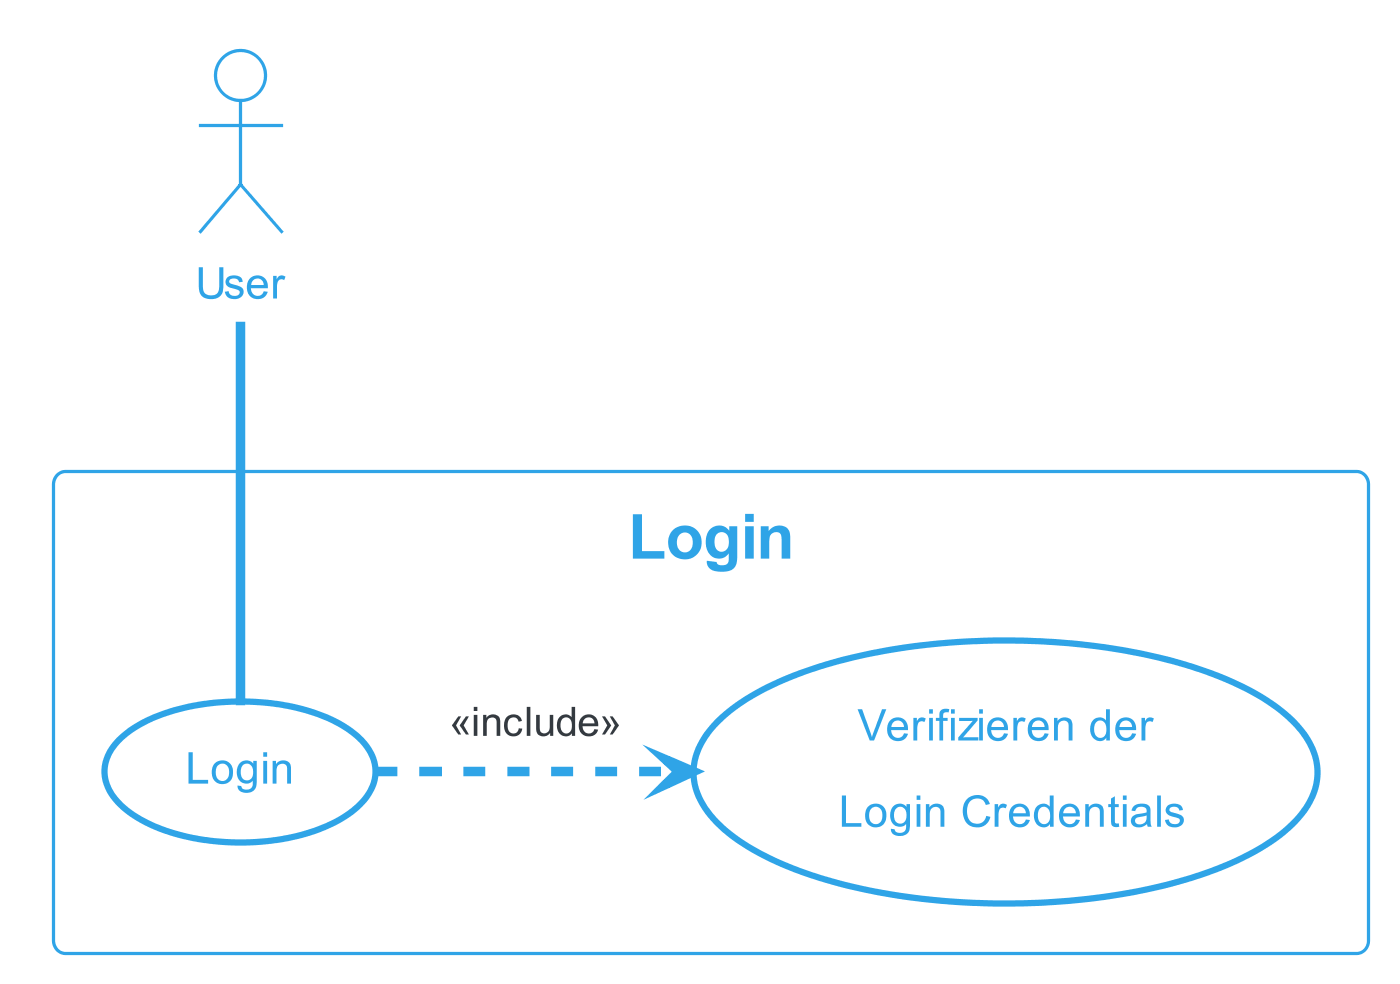

The diagram above was rendered by PlantUML. Its source (embedded in the PNG):
@startuml Login
!theme cerulean-outline
skinparam dpi 300
actor "User" as fc
rectangle Login {
  usecase "Login" as UC1
  usecase "Verifizieren der\n Login Credentials" as UC2
}
fc -- UC1
UC1 .> UC2 : <<include>>
@enduml